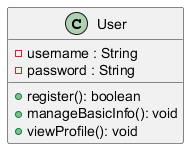

The diagram above was rendered by PlantUML. Its source (embedded in the PNG):
@startuml
class User {
    - username : String
    - password : String
    + register(): boolean
    + manageBasicInfo(): void
    + viewProfile(): void
}
@enduml